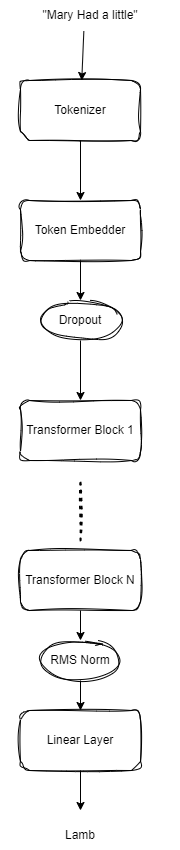

The diagram above was exported from draw.io. Its source (the exported page's mxGraphModel, read from the mxfile embedded in the PNG):
<mxGraphModel dx="1434" dy="750" grid="1" gridSize="10" guides="1" tooltips="1" connect="1" arrows="1" fold="1" page="1" pageScale="1" pageWidth="850" pageHeight="1100" math="0" shadow="0">
  <root>
    <mxCell id="0" />
    <mxCell id="1" parent="0" />
    <mxCell id="FiuKu4XXGdo2bSk38Omo-1" value="&quot;Mary Had a little&quot;" style="text;html=1;strokeColor=none;fillColor=none;align=center;verticalAlign=middle;whiteSpace=wrap;rounded=0;sketch=1;curveFitting=1;jiggle=2;" parent="1" vertex="1">
      <mxGeometry x="270" y="80" width="180" height="30" as="geometry" />
    </mxCell>
    <mxCell id="FiuKu4XXGdo2bSk38Omo-2" value="Tokenizer" style="rounded=1;whiteSpace=wrap;html=1;sketch=1;curveFitting=1;jiggle=2;" parent="1" vertex="1">
      <mxGeometry x="290" y="160" width="120" height="60" as="geometry" />
    </mxCell>
    <mxCell id="FiuKu4XXGdo2bSk38Omo-3" value="Token Embedder" style="rounded=1;whiteSpace=wrap;html=1;sketch=1;curveFitting=1;jiggle=2;" parent="1" vertex="1">
      <mxGeometry x="290" y="280" width="120" height="60" as="geometry" />
    </mxCell>
    <mxCell id="FiuKu4XXGdo2bSk38Omo-4" value="Dropout" style="ellipse;whiteSpace=wrap;html=1;sketch=1;curveFitting=1;jiggle=2;" parent="1" vertex="1">
      <mxGeometry x="310" y="380" width="80" height="40" as="geometry" />
    </mxCell>
    <mxCell id="FiuKu4XXGdo2bSk38Omo-5" value="Transformer Block 1" style="rounded=1;whiteSpace=wrap;html=1;sketch=1;curveFitting=1;jiggle=2;" parent="1" vertex="1">
      <mxGeometry x="290" y="480" width="120" height="60" as="geometry" />
    </mxCell>
    <mxCell id="FiuKu4XXGdo2bSk38Omo-6" value="" style="endArrow=none;dashed=1;html=1;dashPattern=1 3;strokeWidth=2;rounded=0;sketch=1;curveFitting=1;jiggle=2;" parent="1" edge="1">
      <mxGeometry width="50" height="50" relative="1" as="geometry">
        <mxPoint x="350" y="620" as="sourcePoint" />
        <mxPoint x="350" y="560" as="targetPoint" />
      </mxGeometry>
    </mxCell>
    <mxCell id="FiuKu4XXGdo2bSk38Omo-7" value="Transformer Block N" style="rounded=1;whiteSpace=wrap;html=1;sketch=1;curveFitting=1;jiggle=2;" parent="1" vertex="1">
      <mxGeometry x="290" y="630" width="120" height="60" as="geometry" />
    </mxCell>
    <mxCell id="FiuKu4XXGdo2bSk38Omo-8" value="RMS Norm" style="ellipse;whiteSpace=wrap;html=1;sketch=1;curveFitting=1;jiggle=2;" parent="1" vertex="1">
      <mxGeometry x="310" y="720" width="80" height="40" as="geometry" />
    </mxCell>
    <mxCell id="FiuKu4XXGdo2bSk38Omo-9" value="Linear Layer" style="rounded=1;whiteSpace=wrap;html=1;sketch=1;curveFitting=1;jiggle=2;" parent="1" vertex="1">
      <mxGeometry x="290" y="790" width="120" height="60" as="geometry" />
    </mxCell>
    <mxCell id="FiuKu4XXGdo2bSk38Omo-14" value="" style="endArrow=classic;html=1;rounded=0;exitX=0.463;exitY=1.022;exitDx=0;exitDy=0;exitPerimeter=0;" parent="1" source="FiuKu4XXGdo2bSk38Omo-1" target="FiuKu4XXGdo2bSk38Omo-2" edge="1">
      <mxGeometry width="50" height="50" relative="1" as="geometry">
        <mxPoint x="570" y="590" as="sourcePoint" />
        <mxPoint x="620" y="540" as="targetPoint" />
      </mxGeometry>
    </mxCell>
    <mxCell id="FiuKu4XXGdo2bSk38Omo-15" value="" style="endArrow=classic;html=1;rounded=0;exitX=0.5;exitY=1;exitDx=0;exitDy=0;" parent="1" source="FiuKu4XXGdo2bSk38Omo-2" target="FiuKu4XXGdo2bSk38Omo-3" edge="1">
      <mxGeometry width="50" height="50" relative="1" as="geometry">
        <mxPoint x="570" y="590" as="sourcePoint" />
        <mxPoint x="620" y="540" as="targetPoint" />
      </mxGeometry>
    </mxCell>
    <mxCell id="FiuKu4XXGdo2bSk38Omo-16" value="" style="endArrow=classic;html=1;rounded=0;exitX=0.5;exitY=1;exitDx=0;exitDy=0;entryX=0.5;entryY=0;entryDx=0;entryDy=0;" parent="1" source="FiuKu4XXGdo2bSk38Omo-3" target="FiuKu4XXGdo2bSk38Omo-4" edge="1">
      <mxGeometry width="50" height="50" relative="1" as="geometry">
        <mxPoint x="570" y="590" as="sourcePoint" />
        <mxPoint x="620" y="540" as="targetPoint" />
      </mxGeometry>
    </mxCell>
    <mxCell id="FiuKu4XXGdo2bSk38Omo-17" value="" style="endArrow=classic;html=1;rounded=0;exitX=0.5;exitY=1;exitDx=0;exitDy=0;entryX=0.5;entryY=0;entryDx=0;entryDy=0;" parent="1" source="FiuKu4XXGdo2bSk38Omo-4" target="FiuKu4XXGdo2bSk38Omo-5" edge="1">
      <mxGeometry width="50" height="50" relative="1" as="geometry">
        <mxPoint x="570" y="590" as="sourcePoint" />
        <mxPoint x="620" y="540" as="targetPoint" />
      </mxGeometry>
    </mxCell>
    <mxCell id="FiuKu4XXGdo2bSk38Omo-18" value="" style="endArrow=classic;html=1;rounded=0;exitX=0.5;exitY=1;exitDx=0;exitDy=0;entryX=0.5;entryY=0;entryDx=0;entryDy=0;" parent="1" source="FiuKu4XXGdo2bSk38Omo-7" target="FiuKu4XXGdo2bSk38Omo-8" edge="1">
      <mxGeometry width="50" height="50" relative="1" as="geometry">
        <mxPoint x="570" y="590" as="sourcePoint" />
        <mxPoint x="620" y="540" as="targetPoint" />
      </mxGeometry>
    </mxCell>
    <mxCell id="FiuKu4XXGdo2bSk38Omo-19" value="" style="endArrow=classic;html=1;rounded=0;exitX=0.5;exitY=1;exitDx=0;exitDy=0;entryX=0.5;entryY=0;entryDx=0;entryDy=0;strokeColor=default;" parent="1" source="FiuKu4XXGdo2bSk38Omo-8" target="FiuKu4XXGdo2bSk38Omo-9" edge="1">
      <mxGeometry width="50" height="50" relative="1" as="geometry">
        <mxPoint x="570" y="590" as="sourcePoint" />
        <mxPoint x="620" y="540" as="targetPoint" />
      </mxGeometry>
    </mxCell>
    <mxCell id="FiuKu4XXGdo2bSk38Omo-20" value="" style="endArrow=classic;html=1;rounded=0;exitX=0.5;exitY=1;exitDx=0;exitDy=0;" parent="1" source="FiuKu4XXGdo2bSk38Omo-9" edge="1">
      <mxGeometry width="50" height="50" relative="1" as="geometry">
        <mxPoint x="570" y="590" as="sourcePoint" />
        <mxPoint x="350" y="890" as="targetPoint" />
      </mxGeometry>
    </mxCell>
    <mxCell id="FiuKu4XXGdo2bSk38Omo-21" value="Lamb" style="text;html=1;strokeColor=none;fillColor=none;align=center;verticalAlign=middle;whiteSpace=wrap;rounded=0;sketch=1;curveFitting=1;jiggle=2;" parent="1" vertex="1">
      <mxGeometry x="320" y="900" width="60" height="30" as="geometry" />
    </mxCell>
  </root>
</mxGraphModel>